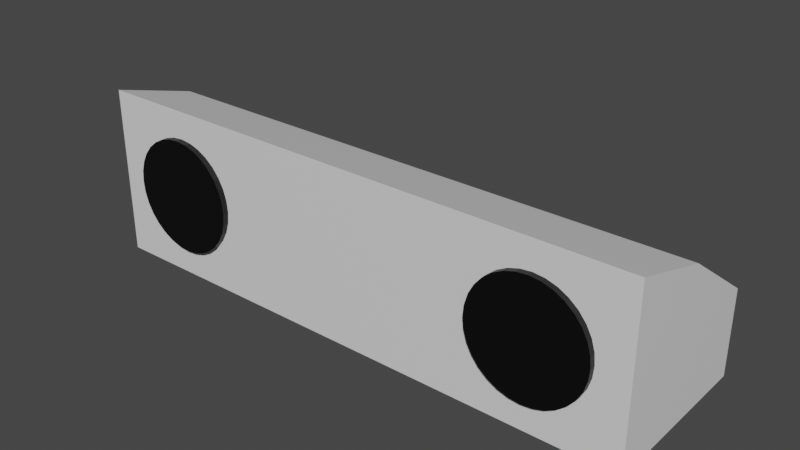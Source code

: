 # Source: rover_cam.blend  (saved by Blender 2.80.75; exported with 4.5.12 LTS)
import bpy
from mathutils import Matrix  # noqa: F401  (used for matrix-valued properties, if any)

bpy.ops.wm.read_factory_settings(use_empty=True)
scene = bpy.context.scene
scene.name = 'Scene'

# ---- collections
col_collection = bpy.data.collections.new('Collection'); scene.collection.children.link(col_collection)

# ---- materials (node trees are filled in below, after node groups)
mat_material = bpy.data.materials.new('Material')
mat_material.alpha_threshold = 0.0
mat_material.use_transparent_shadow = False
mat_material.line_color = (0.0, 0.0, 0.0, 1.0)
mat_material_001 = bpy.data.materials.new('Material.001')
mat_material_001.use_transparent_shadow = False

# ---- material node trees
mat_material.use_nodes = True; mat_material.node_tree.nodes.clear()
_N = mat_material.node_tree.nodes; _L = mat_material.node_tree.links
n0 = _N.new('ShaderNodeOutputMaterial'); n0.name = 'Material Output'; n0.location = (300, 300)
n1 = _N.new('ShaderNodeBsdfPrincipled'); n1.name = 'Principled BSDF'; n1.location = (10, 300)
n1.distribution = 'GGX'
n1.subsurface_method = 'BURLEY'
n1.inputs[2].default_value = 0.4
n1.inputs[3].default_value = 1.45
n1.inputs[27].default_value = (0.0, 0.0, 0.0, 1.0)
n1.inputs[28].default_value = 1.0
_L.new(n1.outputs[0], n0.inputs[0])
n0.is_active_output = True
mat_material_001.use_nodes = True; mat_material_001.node_tree.nodes.clear()
_N = mat_material_001.node_tree.nodes; _L = mat_material_001.node_tree.links
n0 = _N.new('ShaderNodeOutputMaterial'); n0.name = 'Material Output'; n0.location = (300, 300)
n1 = _N.new('ShaderNodeBsdfPrincipled'); n1.name = 'Principled BSDF'; n1.location = (10, 300)
n1.distribution = 'GGX'
n1.subsurface_method = 'BURLEY'
n1.inputs[0].default_value = (0.0, 0.0, 0.0, 1.0)
n1.inputs[3].default_value = 1.45
n1.inputs[27].default_value = (0.0, 0.0, 0.0, 1.0)
n1.inputs[28].default_value = 1.0
_L.new(n1.outputs[0], n0.inputs[0])
n0.is_active_output = True

# ---- world
world_world = bpy.data.worlds.new('World'); scene.world = world_world
world_world.use_nodes = True; world_world.node_tree.nodes.clear()
_N = world_world.node_tree.nodes; _L = world_world.node_tree.links
n0 = _N.new('ShaderNodeOutputWorld'); n0.name = 'World Output'; n0.location = (300, 300)
n1 = _N.new('ShaderNodeBackground'); n1.name = 'Background'; n1.location = (10, 300)
n1.inputs[0].default_value = (0.05088, 0.05088, 0.05088, 1.0)
_L.new(n1.outputs[0], n0.inputs[0])
n0.is_active_output = True
world_world.color = (0.05088, 0.05088, 0.05088)
world_world.use_sun_shadow = False
world_world.sun_shadow_jitter_overblur = 0.0

# ---- meshes
me_cube = bpy.data.meshes.new('Cube')
me_cube.from_pydata([(1.65, 0.5, -1.49e-08), (1.65, 0.5, -0.5), (1.65, -0.5, 0.5), (1.65, -0.5, -0.5), (1.2, -0.4723, 0.3316), (1.134, -0.5347, 0.3381), (1.134, -0.4723, 0.3381), (1.65, 0.0, 0.35), (0.0, 0.5, -0.5), (0.0, -0.5, 0.5), (0.0, -0.5, -0.5), (0.0, 0.5, -1.49e-08), (0.0, 0.0, 0.35), (1.2, -0.5347, 0.3316), (1.263, -0.4723, 0.3126), (1.263, -0.5347, 0.3126), (1.32, -0.4723, 0.2816), (1.32, -0.5347, 0.2816), (1.371, -0.4723, 0.24), (1.371, -0.5347, 0.24), (1.413, -0.4723, 0.1892), (1.413, -0.5347, 0.1892), (1.444, -0.4723, 0.1314), (1.444, -0.5347, 0.1314), (1.463, -0.4723, 0.06854), (1.463, -0.5347, 0.06853), (1.469, -0.4723, 0.003208), (1.469, -0.5347, 0.003208), (1.463, -0.4723, -0.06212), (1.463, -0.5347, -0.06212), (1.444, -0.4723, -0.1249), (1.444, -0.5347, -0.1249), (1.413, -0.4723, -0.1828), (1.413, -0.5347, -0.1828), (1.371, -0.4723, -0.2336), (1.371, -0.5347, -0.2336), (1.32, -0.4723, -0.2752), (1.32, -0.5347, -0.2752), (1.263, -0.4723, -0.3062), (1.263, -0.5347, -0.3062), (1.2, -0.4723, -0.3252), (1.2, -0.5347, -0.3252), (1.134, -0.4723, -0.3316), (1.134, -0.5347, -0.3316), (1.069, -0.4723, -0.3252), (1.069, -0.5347, -0.3252), (1.006, -0.4723, -0.3062), (1.006, -0.5347, -0.3062), (0.9484, -0.4723, -0.2752), (0.9484, -0.5347, -0.2752), (0.8976, -0.4723, -0.2336), (0.8976, -0.5347, -0.2336), (0.856, -0.4723, -0.1828), (0.856, -0.5347, -0.1828), (0.825, -0.4723, -0.1249), (0.825, -0.5347, -0.1249), (0.806, -0.4723, -0.06212), (0.806, -0.5347, -0.06212), (0.7995, -0.4723, 0.003209), (0.7995, -0.5347, 0.003209), (0.806, -0.4723, 0.06854), (0.806, -0.5347, 0.06854), (0.825, -0.4723, 0.1314), (0.825, -0.5347, 0.1314), (0.856, -0.4723, 0.1892), (0.856, -0.5347, 0.1892), (0.8976, -0.4723, 0.24), (0.8976, -0.5347, 0.24), (0.9484, -0.4723, 0.2816), (0.9484, -0.5347, 0.2816), (1.006, -0.4723, 0.3126), (1.006, -0.5347, 0.3126), (1.069, -0.4723, 0.3316), (1.069, -0.5347, 0.3316)], [], [(9, 2, 7, 12), (8, 1, 3, 10), (1, 0, 7, 2, 3), (8, 11, 0, 1), (12, 7, 0, 11), (4, 13, 15, 14), (6, 5, 13, 4), (3, 2, 9, 10), (14, 15, 17, 16), (16, 17, 19, 18), (18, 19, 21, 20), (20, 21, 23, 22), (22, 23, 25, 24), (24, 25, 27, 26), (26, 27, 29, 28), (28, 29, 31, 30), (30, 31, 33, 32), (32, 33, 35, 34), (34, 35, 37, 36), (36, 37, 39, 38), (38, 39, 41, 40), (40, 41, 43, 42), (42, 43, 45, 44), (44, 45, 47, 46), (46, 47, 49, 48), (48, 49, 51, 50), (50, 51, 53, 52), (52, 53, 55, 54), (54, 55, 57, 56), (56, 57, 59, 58), (58, 59, 61, 60), (60, 61, 63, 62), (62, 63, 65, 64), (64, 65, 67, 66), (66, 67, 69, 68), (68, 69, 71, 70), (4, 14, 16, 18, 20, 22, 24, 26, 28, 30, 32, 34, 36, 38, 40, 42, 44, 46, 48, 50, 52, 54, 56, 58, 60, 62, 64, 66, 68, 70, 72, 6), (70, 71, 73, 72), (72, 73, 5, 6), (13, 5, 73, 71, 69, 67, 65, 63, 61, 59, 57, 55, 53, 51, 49, 47, 45, 43, 41, 39, 37, 35, 33, 31, 29, 27, 25, 23, 21, 19, 17, 15)])
me_cube.polygons.foreach_set('material_index', [0, 0, 0, 0, 0, 1, 1, 0, 1, 1, 1, 1, 1, 1, 1, 1, 1, 1, 1, 1, 1, 1, 1, 1, 1, 1, 1, 1, 1, 1, 1, 1, 1, 1, 1, 1, 1, 1, 1, 1])
_uv = me_cube.uv_layers.new(name='UVMap')
_uv.uv.foreach_set('vector', [0.5, 0.625, 0.375, 0.75, 0.375, 0.625, 0.5, 0.625, 0.5, 0.75, 0.625, 0.75, 0.625, 1.0, 0.5, 1.0, 0.125, 0.5, 0.375, 0.5, 0.375, 0.625, 0.375, 0.75, 0.125, 0.75, 0.625, 0.625, 0.875, 0.625, 0.875, 0.75, 0.625, 0.75, 0.5, 0.625, 0.375, 0.625, 0.375, 0.5, 0.625, 0.5, 1.0, 0.5, 1.0, 1.0, 0.9688, 1.0, 0.9688, 0.5, 0.9688, 0.5, 0.9688, 1.0, 0.9375, 1.0, 0.9375, 0.5, 0.375, 0.25, 0.625, 0.25, 0.625, 0.375, 0.375, 0.375, 0.9375, 0.5, 0.9375, 1.0, 0.9062, 1.0, 0.9062, 0.5, 0.9062, 0.5, 0.9062, 1.0, 0.875, 1.0, 0.875, 0.5, 0.875, 0.5, 0.875, 1.0, 0.8438, 1.0, 0.8438, 0.5, 0.8438, 0.5, 0.8438, 1.0, 0.8125, 1.0, 0.8125, 0.5, 0.8125, 0.5, 0.8125, 1.0, 0.7812, 1.0, 0.7812, 0.5, 0.7812, 0.5, 0.7812, 1.0, 0.75, 1.0, 0.75, 0.5, 0.75, 0.5, 0.75, 1.0, 0.7188, 1.0, 0.7188, 0.5, 0.7188, 0.5, 0.7188, 1.0, 0.6875, 1.0, 0.6875, 0.5, 0.6875, 0.5, 0.6875, 1.0, 0.6562, 1.0, 0.6562, 0.5, 0.6562, 0.5, 0.6562, 1.0, 0.625, 1.0, 0.625, 0.5, 0.625, 0.5, 0.625, 1.0, 0.5938, 1.0, 0.5938, 0.5, 0.5938, 0.5, 0.5938, 1.0, 0.5625, 1.0, 0.5625, 0.5, 0.5625, 0.5, 0.5625, 1.0, 0.5312, 1.0, 0.5312, 0.5, 0.5312, 0.5, 0.5312, 1.0, 0.5, 1.0, 0.5, 0.5, 0.5, 0.5, 0.5, 1.0, 0.4688, 1.0, 0.4688, 0.5, 0.4688, 0.5, 0.4688, 1.0, 0.4375, 1.0, 0.4375, 0.5, 0.4375, 0.5, 0.4375, 1.0, 0.4062, 1.0, 0.4062, 0.5, 0.4062, 0.5, 0.4062, 1.0, 0.375, 1.0, 0.375, 0.5, 0.375, 0.5, 0.375, 1.0, 0.3438, 1.0, 0.3438, 0.5, 0.3438, 0.5, 0.3438, 1.0, 0.3125, 1.0, 0.3125, 0.5, 0.3125, 0.5, 0.3125, 1.0, 0.2812, 1.0, 0.2812, 0.5, 0.2812, 0.5, 0.2812, 1.0, 0.25, 1.0, 0.25, 0.5, 0.25, 0.5, 0.25, 1.0, 0.2188, 1.0, 0.2188, 0.5, 0.2188, 0.5, 0.2188, 1.0, 0.1875, 1.0, 0.1875, 0.5, 0.1875, 0.5, 0.1875, 1.0, 0.1562, 1.0, 0.1562, 0.5, 0.1562, 0.5, 0.1562, 1.0, 0.125, 1.0, 0.125, 0.5, 0.125, 0.5, 0.125, 1.0, 0.09375, 1.0, 0.09375, 0.5, 0.09375, 0.5, 0.09375, 1.0, 0.0625, 1.0, 0.0625, 0.5, 0.7968, 0.4854, 0.8418, 0.4717, 0.8833, 0.4496, 0.9197, 0.4197, 0.9496, 0.3833, 0.9717, 0.3418, 0.9854, 0.2968, 0.99, 0.25, 0.9854, 0.2032, 0.9717, 0.1582, 0.9496, 0.1167, 0.9197, 0.08029, 0.8833, 0.05045, 0.8418, 0.02827, 0.7968, 0.01461, 0.75, 0.01, 0.7032, 0.01461, 0.6582, 0.02827, 0.6167, 0.05045, 0.5803, 0.08029, 0.5504, 0.1167, 0.5283, 0.1582, 0.5146, 0.2032, 0.51, 0.25, 0.5146, 0.2968, 0.5283, 0.3418, 0.5504, 0.3833, 0.5803, 0.4197, 0.6167, 0.4496, 0.6582, 0.4717, 0.7032, 0.4854, 0.75, 0.49, 0.0625, 0.5, 0.0625, 1.0, 0.03125, 1.0, 0.03125, 0.5, 0.03125, 0.5, 0.03125, 1.0, 0.0, 1.0, 0.0, 0.5, 0.2968, 0.4854, 0.25, 0.49, 0.2032, 0.4854, 0.1582, 0.4717, 0.1167, 0.4496, 0.08029, 0.4197, 0.05045, 0.3833, 0.02827, 0.3418, 0.01461, 0.2968, 0.01, 0.25, 0.01461, 0.2032, 0.02827, 0.1582, 0.05045, 0.1167, 0.08029, 0.08029, 0.1167, 0.05045, 0.1582, 0.02827, 0.2032, 0.01461, 0.25, 0.01, 0.2968, 0.01461, 0.3418, 0.02827, 0.3833, 0.05045, 0.4197, 0.08029, 0.4496, 0.1167, 0.4717, 0.1582, 0.4854, 0.2032, 0.49, 0.25, 0.4854, 0.2968, 0.4717, 0.3418, 0.4496, 0.3833, 0.4197, 0.4197, 0.3833, 0.4496, 0.3418, 0.4717])
me_cube.materials.append(mat_material)
me_cube.materials.append(mat_material_001)
me_cube.use_remesh_preserve_volume = False
me_cube.use_remesh_preserve_attributes = False
me_cube.use_mirror_vertex_groups = False
me_cube.update()

# ---- objects
ob_cube = bpy.data.objects.new('Cube', me_cube)

# ---- transforms, parenting, visibility, modifiers, constraints
ob_cube.location = (0.0, 0.0, 0.0)
ob_cube.lock_rotations_4d = False
ob_cube.empty_display_type = 'ARROWS'
ob_cube.lineart.crease_threshold = 0.0
_m = ob_cube.modifiers.new('Mirror', 'MIRROR')

# ---- collection membership
col_collection.objects.link(ob_cube)

# ---- scene / render settings (as saved in the file)
scene.frame_start = 1; scene.frame_end = 250; scene.frame_set(1)
scene.render.engine = 'BLENDER_EEVEE_NEXT'
scene.cycles.use_denoising = False
scene.cycles.samples = 128
scene.cycles.sampling_pattern = 'TABULATED_SOBOL'
scene.cycles.use_adaptive_sampling = False
scene.cycles.use_light_tree = False
scene.view_settings.view_transform = 'Filmic'
bpy.context.view_layer.update()

# ---- added for rendering (the .blend has no active camera and no usable light): camera, sun
cam_auto = bpy.data.cameras.new('AutoCamera')
cam_auto.lens = 50.0
cam_auto.sensor_width = 36.0
cam_auto.clip_end = 1000.0
ob_auto_camera = bpy.data.objects.new('AutoCamera', cam_auto)
scene.collection.objects.link(ob_auto_camera)
ob_auto_camera.location = (3.33088, -4.01439, 2.6647)
ob_auto_camera.rotation_euler = (1.09748, -7.21219e-08, 0.694738)
scene.camera = ob_auto_camera
light_auto_sun = bpy.data.lights.new('AutoSun', 'SUN')
light_auto_sun.energy = 3.0
light_auto_sun.angle = 0.0523599
ob_auto_sun = bpy.data.objects.new('AutoSun', light_auto_sun)
scene.collection.objects.link(ob_auto_sun)
ob_auto_sun.rotation_euler = (0.872665, 0.174533, 0.523599)
bpy.context.view_layer.update()
